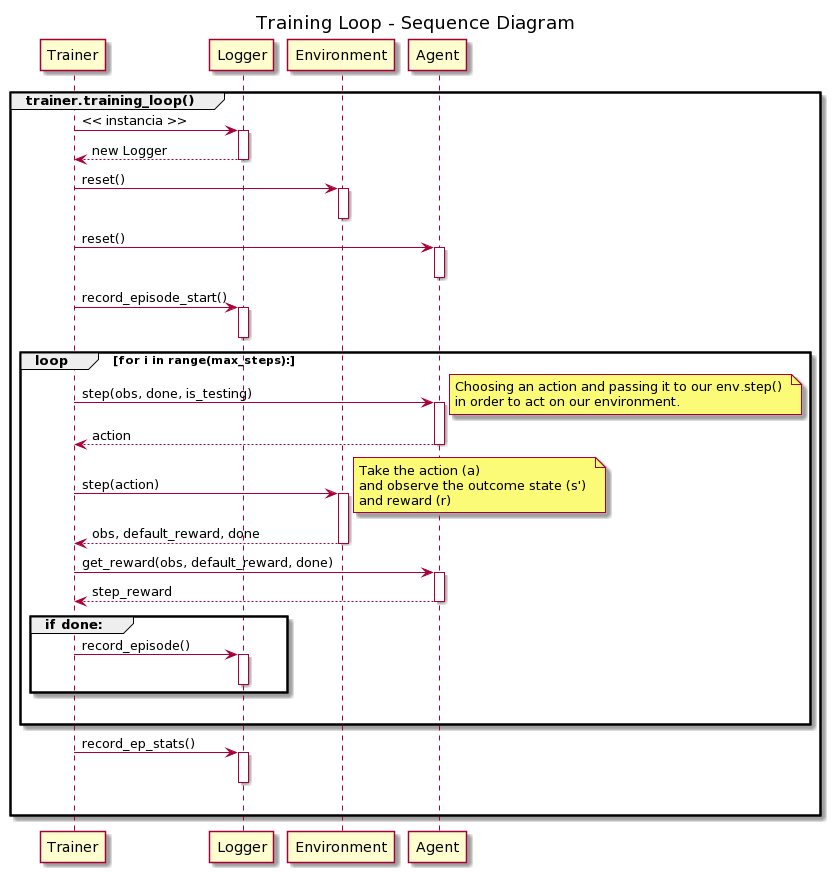

The diagram above was rendered by PlantUML. Its source (embedded in the PNG):
@startuml
title Training Loop - Sequence Diagram

group trainer.training_loop()
    
    Trainer -> Logger: << instancia >>
    activate Logger
    Trainer <-- Logger: new Logger
    deactivate Logger
    
    Trainer -> Environment: reset()
    activate Environment
    deactivate Environment
    
    Trainer -> Agent: reset()
    activate Agent
    deactivate Agent
    
    Trainer -> Logger: record_episode_start()
    activate Logger
    deactivate Logger
    
    loop for i in range(max_steps):
    
        Trainer -> Agent: step(obs, done, is_testing) 
        activate Agent
        note right 
            Choosing an action and passing it to our env.step() 
            in order to act on our environment.
        end note
        Trainer <-- Agent: action
        deactivate Agent
        
        Trainer -> Environment: step(action) 
        activate Environment
        note right 
            Take the action (a) 
            and observe the outcome state (s') 
            and reward (r)
        end note
        Trainer <-- Environment: obs, default_reward, done
        deactivate Environment
        
        Trainer -> Agent: get_reward(obs, default_reward, done) 
        activate Agent
        Trainer <-- Agent: step_reward
        deactivate Agent
        
        group if done:
        
            Trainer -> Logger: record_episode()
            activate Logger
            deactivate Logger
        
        end
        
        |||
    
    end
    
    Trainer -> Logger: record_ep_stats()
    activate Logger
    deactivate Logger
    
    |||
    
end
@enduml